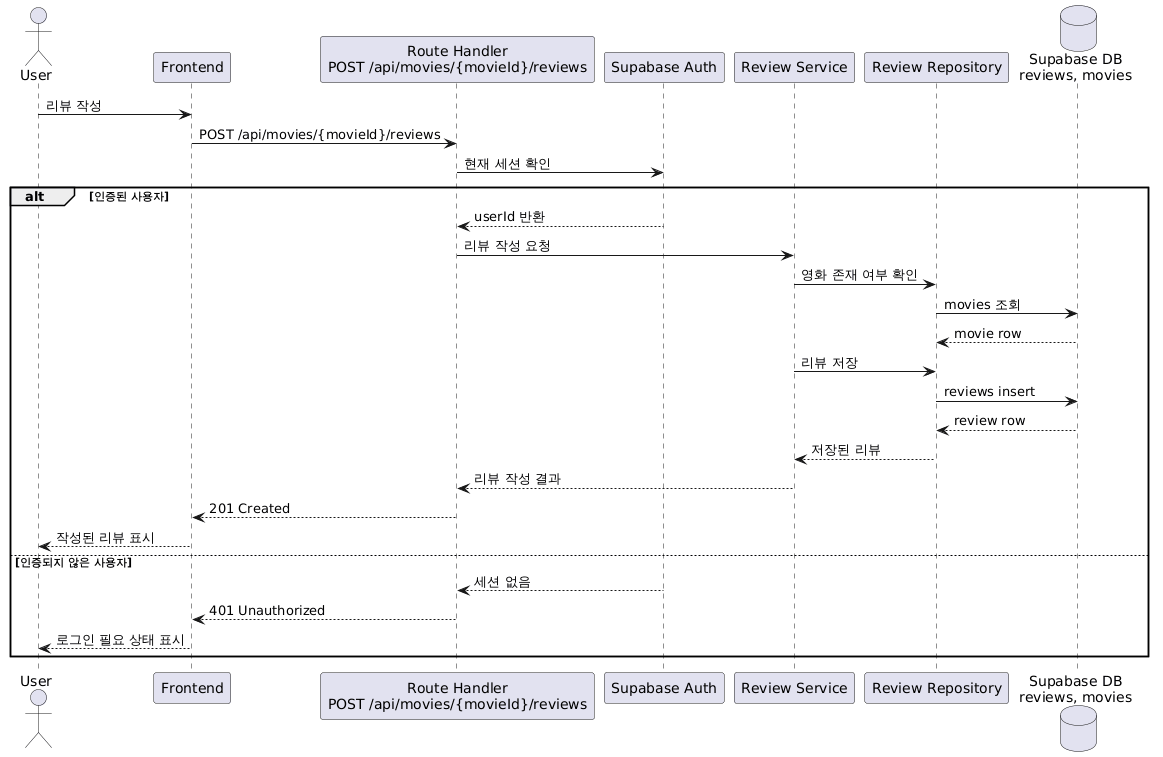

The diagram above was rendered by PlantUML. Its source (embedded in the PNG):
@startuml
actor User
participant "Frontend" as Frontend
participant "Route Handler\nPOST /api/movies/{movieId}/reviews" as Route
participant "Supabase Auth" as Auth
participant "Review Service" as Service
participant "Review Repository" as Repository
database "Supabase DB\nreviews, movies" as Database

User -> Frontend: 리뷰 작성
Frontend -> Route: POST /api/movies/{movieId}/reviews
Route -> Auth: 현재 세션 확인

alt 인증된 사용자
    Auth --> Route: userId 반환
    Route -> Service: 리뷰 작성 요청
    Service -> Repository: 영화 존재 여부 확인
    Repository -> Database: movies 조회
    Database --> Repository: movie row
    Service -> Repository: 리뷰 저장
    Repository -> Database: reviews insert
    Database --> Repository: review row
    Repository --> Service: 저장된 리뷰
    Service --> Route: 리뷰 작성 결과
    Route --> Frontend: 201 Created
    Frontend --> User: 작성된 리뷰 표시
else 인증되지 않은 사용자
    Auth --> Route: 세션 없음
    Route --> Frontend: 401 Unauthorized
    Frontend --> User: 로그인 필요 상태 표시
end
@enduml